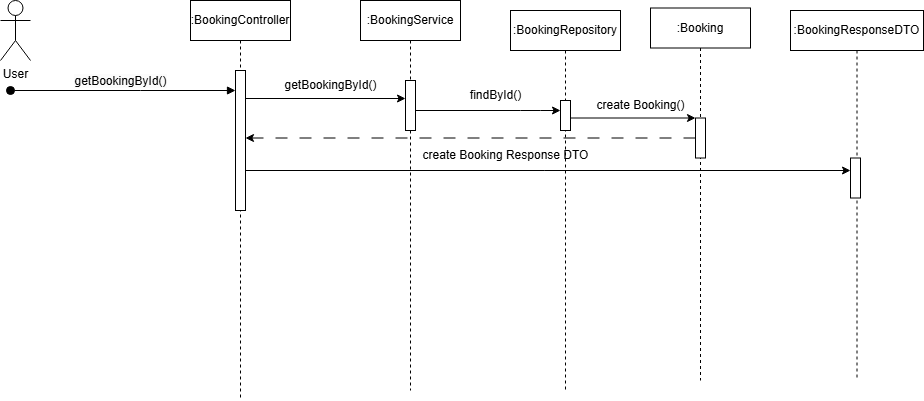

The diagram above was exported from draw.io. Its source (the exported page's mxGraphModel, read from the mxfile embedded in the PNG):
<mxGraphModel dx="1050" dy="522" grid="1" gridSize="10" guides="1" tooltips="1" connect="1" arrows="1" fold="1" page="1" pageScale="1" pageWidth="827" pageHeight="1169" math="0" shadow="0">
  <root>
    <mxCell id="0" />
    <mxCell id="1" parent="0" />
    <mxCell id="khJLqqilrTrOsQxffbu0-1" value=":BookingController" style="shape=umlLifeline;perimeter=lifelinePerimeter;whiteSpace=wrap;html=1;container=0;dropTarget=0;collapsible=0;recursiveResize=0;outlineConnect=0;portConstraint=eastwest;newEdgeStyle={&quot;edgeStyle&quot;:&quot;elbowEdgeStyle&quot;,&quot;elbow&quot;:&quot;vertical&quot;,&quot;curved&quot;:0,&quot;rounded&quot;:0};" vertex="1" parent="1">
      <mxGeometry x="240" y="30" width="100" height="400" as="geometry" />
    </mxCell>
    <mxCell id="khJLqqilrTrOsQxffbu0-2" value="" style="html=1;points=[];perimeter=orthogonalPerimeter;outlineConnect=0;targetShapes=umlLifeline;portConstraint=eastwest;newEdgeStyle={&quot;edgeStyle&quot;:&quot;elbowEdgeStyle&quot;,&quot;elbow&quot;:&quot;vertical&quot;,&quot;curved&quot;:0,&quot;rounded&quot;:0};" vertex="1" parent="khJLqqilrTrOsQxffbu0-1">
      <mxGeometry x="45" y="70" width="10" height="140" as="geometry" />
    </mxCell>
    <mxCell id="khJLqqilrTrOsQxffbu0-3" value=":BookingService" style="shape=umlLifeline;perimeter=lifelinePerimeter;whiteSpace=wrap;html=1;container=0;dropTarget=0;collapsible=0;recursiveResize=0;outlineConnect=0;portConstraint=eastwest;newEdgeStyle={&quot;edgeStyle&quot;:&quot;elbowEdgeStyle&quot;,&quot;elbow&quot;:&quot;vertical&quot;,&quot;curved&quot;:0,&quot;rounded&quot;:0};" vertex="1" parent="1">
      <mxGeometry x="410" y="30" width="100" height="390" as="geometry" />
    </mxCell>
    <mxCell id="khJLqqilrTrOsQxffbu0-4" value="" style="html=1;points=[];perimeter=orthogonalPerimeter;outlineConnect=0;targetShapes=umlLifeline;portConstraint=eastwest;newEdgeStyle={&quot;edgeStyle&quot;:&quot;elbowEdgeStyle&quot;,&quot;elbow&quot;:&quot;vertical&quot;,&quot;curved&quot;:0,&quot;rounded&quot;:0};" vertex="1" parent="khJLqqilrTrOsQxffbu0-3">
      <mxGeometry x="45" y="80" width="10" height="50" as="geometry" />
    </mxCell>
    <mxCell id="khJLqqilrTrOsQxffbu0-5" value="User" style="shape=umlActor;verticalLabelPosition=bottom;verticalAlign=top;html=1;outlineConnect=0;" vertex="1" parent="1">
      <mxGeometry x="50" y="30" width="30" height="60" as="geometry" />
    </mxCell>
    <mxCell id="khJLqqilrTrOsQxffbu0-6" value=":BookingRepository" style="shape=umlLifeline;perimeter=lifelinePerimeter;whiteSpace=wrap;html=1;container=0;dropTarget=0;collapsible=0;recursiveResize=0;outlineConnect=0;portConstraint=eastwest;newEdgeStyle={&quot;edgeStyle&quot;:&quot;elbowEdgeStyle&quot;,&quot;elbow&quot;:&quot;vertical&quot;,&quot;curved&quot;:0,&quot;rounded&quot;:0};" vertex="1" parent="1">
      <mxGeometry x="560" y="40" width="110" height="380" as="geometry" />
    </mxCell>
    <mxCell id="khJLqqilrTrOsQxffbu0-7" value="" style="html=1;points=[];perimeter=orthogonalPerimeter;outlineConnect=0;targetShapes=umlLifeline;portConstraint=eastwest;newEdgeStyle={&quot;edgeStyle&quot;:&quot;elbowEdgeStyle&quot;,&quot;elbow&quot;:&quot;vertical&quot;,&quot;curved&quot;:0,&quot;rounded&quot;:0};" vertex="1" parent="khJLqqilrTrOsQxffbu0-6">
      <mxGeometry x="50" y="90" width="10" height="30" as="geometry" />
    </mxCell>
    <mxCell id="khJLqqilrTrOsQxffbu0-8" value=":Booking" style="shape=umlLifeline;perimeter=lifelinePerimeter;whiteSpace=wrap;html=1;container=0;dropTarget=0;collapsible=0;recursiveResize=0;outlineConnect=0;portConstraint=eastwest;newEdgeStyle={&quot;edgeStyle&quot;:&quot;elbowEdgeStyle&quot;,&quot;elbow&quot;:&quot;vertical&quot;,&quot;curved&quot;:0,&quot;rounded&quot;:0};" vertex="1" parent="1">
      <mxGeometry x="700" y="37.5" width="100" height="372.5" as="geometry" />
    </mxCell>
    <mxCell id="khJLqqilrTrOsQxffbu0-9" value="&lt;span style=&quot;color: rgba(0, 0, 0, 0); font-family: monospace; font-size: 0px; text-align: start;&quot;&gt;%3CmxGraphModel%3E%3Croot%3E%3CmxCell%20id%3D%220%22%2F%3E%3CmxCell%20id%3D%221%22%20parent%3D%220%22%2F%3E%3CmxCell%20id%3D%222%22%20value%3D%22%3AHotel%22%20style%3D%22shape%3DumlLifeline%3Bperimeter%3DlifelinePerimeter%3BwhiteSpace%3Dwrap%3Bhtml%3D1%3Bcontainer%3D0%3BdropTarget%3D0%3Bcollapsible%3D0%3BrecursiveResize%3D0%3BoutlineConnect%3D0%3BportConstraint%3Deastwest%3BnewEdgeStyle%3D%7B%26quot%3BedgeStyle%26quot%3B%3A%26quot%3BelbowEdgeStyle%26quot%3B%2C%26quot%3Belbow%26quot%3B%3A%26quot%3Bvertical%26quot%3B%2C%26quot%3Bcurved%26quot%3B%3A0%2C%26quot%3Brounded%26quot%3B%3A0%7D%3B%22%20vertex%3D%221%22%20parent%3D%221%22%3E%3CmxGeometry%20x%3D%22620%22%20y%3D%2220%22%20width%3D%22100%22%20height%3D%22300%22%20as%3D%22geometry%22%2F%3E%3C%2FmxCell%3E%3CmxCell%20id%3D%223%22%20value%3D%22%22%20style%3D%22html%3D1%3Bpoints%3D%5B%5D%3Bperimeter%3DorthogonalPerimeter%3BoutlineConnect%3D0%3BtargetShapes%3DumlLifeline%3BportConstraint%3Deastwest%3BnewEdgeStyle%3D%7B%26quot%3BedgeStyle%26quot%3B%3A%26quot%3BelbowEdgeStyle%26quot%3B%2C%26quot%3Belbow%26quot%3B%3A%26quot%3Bvertical%26quot%3B%2C%26quot%3Bcurved%26quot%3B%3A0%2C%26quot%3Brounded%26quot%3B%3A0%7D%3B%22%20vertex%3D%221%22%20parent%3D%222%22%3E%3CmxGeometry%20x%3D%2245%22%20y%3D%22110%22%20width%3D%2210%22%20height%3D%2240%22%20as%3D%22geometry%22%2F%3E%3C%2FmxCell%3E%3C%2Froot%3E%3C%2FmxGraphModel%3E&lt;/span&gt;" style="html=1;points=[];perimeter=orthogonalPerimeter;outlineConnect=0;targetShapes=umlLifeline;portConstraint=eastwest;newEdgeStyle={&quot;edgeStyle&quot;:&quot;elbowEdgeStyle&quot;,&quot;elbow&quot;:&quot;vertical&quot;,&quot;curved&quot;:0,&quot;rounded&quot;:0};" vertex="1" parent="khJLqqilrTrOsQxffbu0-8">
      <mxGeometry x="45" y="110" width="10" height="40" as="geometry" />
    </mxCell>
    <mxCell id="khJLqqilrTrOsQxffbu0-10" value="&lt;span style=&quot;font-size: 12px; background-color: rgb(251, 251, 251);&quot;&gt;getBookingById()&lt;/span&gt;" style="html=1;verticalAlign=bottom;startArrow=oval;endArrow=block;startSize=8;edgeStyle=elbowEdgeStyle;elbow=vertical;curved=0;rounded=0;" edge="1" parent="1" target="khJLqqilrTrOsQxffbu0-2">
      <mxGeometry x="-0.0222" relative="1" as="geometry">
        <mxPoint x="60" y="120" as="sourcePoint" />
        <mxPoint x="205" y="140" as="targetPoint" />
        <Array as="points">
          <mxPoint x="190" y="120" />
        </Array>
        <mxPoint as="offset" />
      </mxGeometry>
    </mxCell>
    <mxCell id="khJLqqilrTrOsQxffbu0-11" value="" style="endArrow=classic;html=1;rounded=0;" edge="1" parent="1" source="khJLqqilrTrOsQxffbu0-4" target="khJLqqilrTrOsQxffbu0-7">
      <mxGeometry width="50" height="50" relative="1" as="geometry">
        <mxPoint x="415" y="200" as="sourcePoint" />
        <mxPoint x="530" y="200" as="targetPoint" />
        <Array as="points">
          <mxPoint x="570" y="140" />
          <mxPoint x="590" y="140" />
        </Array>
      </mxGeometry>
    </mxCell>
    <mxCell id="khJLqqilrTrOsQxffbu0-12" value="" style="endArrow=classic;html=1;rounded=0;" edge="1" parent="1">
      <mxGeometry width="50" height="50" relative="1" as="geometry">
        <mxPoint x="295" y="128" as="sourcePoint" />
        <mxPoint x="455" y="128" as="targetPoint" />
      </mxGeometry>
    </mxCell>
    <mxCell id="khJLqqilrTrOsQxffbu0-13" value="getBookingById()" style="text;html=1;align=center;verticalAlign=middle;resizable=0;points=[];autosize=1;strokeColor=none;fillColor=none;" vertex="1" parent="1">
      <mxGeometry x="320" y="100" width="120" height="30" as="geometry" />
    </mxCell>
    <mxCell id="khJLqqilrTrOsQxffbu0-14" value="findById()" style="text;html=1;align=center;verticalAlign=middle;resizable=0;points=[];autosize=1;strokeColor=none;fillColor=none;" vertex="1" parent="1">
      <mxGeometry x="510" y="110" width="70" height="30" as="geometry" />
    </mxCell>
    <mxCell id="khJLqqilrTrOsQxffbu0-15" value="" style="endArrow=classic;html=1;rounded=0;" edge="1" parent="1" source="khJLqqilrTrOsQxffbu0-7" target="khJLqqilrTrOsQxffbu0-9">
      <mxGeometry width="50" height="50" relative="1" as="geometry">
        <mxPoint x="480" y="260" as="sourcePoint" />
        <mxPoint x="530" y="210" as="targetPoint" />
      </mxGeometry>
    </mxCell>
    <mxCell id="khJLqqilrTrOsQxffbu0-16" value="create Booking()" style="text;html=1;align=center;verticalAlign=middle;resizable=0;points=[];autosize=1;strokeColor=none;fillColor=none;" vertex="1" parent="1">
      <mxGeometry x="635" y="120" width="110" height="30" as="geometry" />
    </mxCell>
    <mxCell id="khJLqqilrTrOsQxffbu0-17" value="" style="endArrow=classic;html=1;rounded=0;dashed=1;dashPattern=12 12;" edge="1" parent="1" source="khJLqqilrTrOsQxffbu0-9" target="khJLqqilrTrOsQxffbu0-2">
      <mxGeometry width="50" height="50" relative="1" as="geometry">
        <mxPoint x="740" y="190" as="sourcePoint" />
        <mxPoint x="290" y="190" as="targetPoint" />
      </mxGeometry>
    </mxCell>
    <mxCell id="khJLqqilrTrOsQxffbu0-18" value=":BookingResponseDTO" style="shape=umlLifeline;perimeter=lifelinePerimeter;whiteSpace=wrap;html=1;container=0;dropTarget=0;collapsible=0;recursiveResize=0;outlineConnect=0;portConstraint=eastwest;newEdgeStyle={&quot;edgeStyle&quot;:&quot;elbowEdgeStyle&quot;,&quot;elbow&quot;:&quot;vertical&quot;,&quot;curved&quot;:0,&quot;rounded&quot;:0};" vertex="1" parent="1">
      <mxGeometry x="840" y="40" width="133" height="370" as="geometry" />
    </mxCell>
    <mxCell id="khJLqqilrTrOsQxffbu0-19" value="&lt;span style=&quot;color: rgba(0, 0, 0, 0); font-family: monospace; font-size: 0px; text-align: start;&quot;&gt;%3CmxGraphModel%3E%3Croot%3E%3CmxCell%20id%3D%220%22%2F%3E%3CmxCell%20id%3D%221%22%20parent%3D%220%22%2F%3E%3CmxCell%20id%3D%222%22%20value%3D%22%3AHotel%22%20style%3D%22shape%3DumlLifeline%3Bperimeter%3DlifelinePerimeter%3BwhiteSpace%3Dwrap%3Bhtml%3D1%3Bcontainer%3D0%3BdropTarget%3D0%3Bcollapsible%3D0%3BrecursiveResize%3D0%3BoutlineConnect%3D0%3BportConstraint%3Deastwest%3BnewEdgeStyle%3D%7B%26quot%3BedgeStyle%26quot%3B%3A%26quot%3BelbowEdgeStyle%26quot%3B%2C%26quot%3Belbow%26quot%3B%3A%26quot%3Bvertical%26quot%3B%2C%26quot%3Bcurved%26quot%3B%3A0%2C%26quot%3Brounded%26quot%3B%3A0%7D%3B%22%20vertex%3D%221%22%20parent%3D%221%22%3E%3CmxGeometry%20x%3D%22620%22%20y%3D%2220%22%20width%3D%22100%22%20height%3D%22300%22%20as%3D%22geometry%22%2F%3E%3C%2FmxCell%3E%3CmxCell%20id%3D%223%22%20value%3D%22%22%20style%3D%22html%3D1%3Bpoints%3D%5B%5D%3Bperimeter%3DorthogonalPerimeter%3BoutlineConnect%3D0%3BtargetShapes%3DumlLifeline%3BportConstraint%3Deastwest%3BnewEdgeStyle%3D%7B%26quot%3BedgeStyle%26quot%3B%3A%26quot%3BelbowEdgeStyle%26quot%3B%2C%26quot%3Belbow%26quot%3B%3A%26quot%3Bvertical%26quot%3B%2C%26quot%3Bcurved%26quot%3B%3A0%2C%26quot%3Brounded%26quot%3B%3A0%7D%3B%22%20vertex%3D%221%22%20parent%3D%222%22%3E%3CmxGeometry%20x%3D%2245%22%20y%3D%22110%22%20width%3D%2210%22%20height%3D%2240%22%20as%3D%22geometry%22%2F%3E%3C%2FmxCell%3E%3C%2Froot%3E%3C%2FmxGraphModel%3E&lt;/span&gt;" style="html=1;points=[];perimeter=orthogonalPerimeter;outlineConnect=0;targetShapes=umlLifeline;portConstraint=eastwest;newEdgeStyle={&quot;edgeStyle&quot;:&quot;elbowEdgeStyle&quot;,&quot;elbow&quot;:&quot;vertical&quot;,&quot;curved&quot;:0,&quot;rounded&quot;:0};" vertex="1" parent="khJLqqilrTrOsQxffbu0-18">
      <mxGeometry x="60" y="147.5" width="10" height="40" as="geometry" />
    </mxCell>
    <mxCell id="khJLqqilrTrOsQxffbu0-20" value="" style="endArrow=classic;html=1;rounded=0;" edge="1" parent="1">
      <mxGeometry width="50" height="50" relative="1" as="geometry">
        <mxPoint x="295" y="200" as="sourcePoint" />
        <mxPoint x="900" y="200" as="targetPoint" />
      </mxGeometry>
    </mxCell>
    <mxCell id="khJLqqilrTrOsQxffbu0-21" value="create Booking Response DTO" style="text;html=1;align=center;verticalAlign=middle;resizable=0;points=[];autosize=1;strokeColor=none;fillColor=none;" vertex="1" parent="1">
      <mxGeometry x="460" y="170" width="190" height="30" as="geometry" />
    </mxCell>
  </root>
</mxGraphModel>